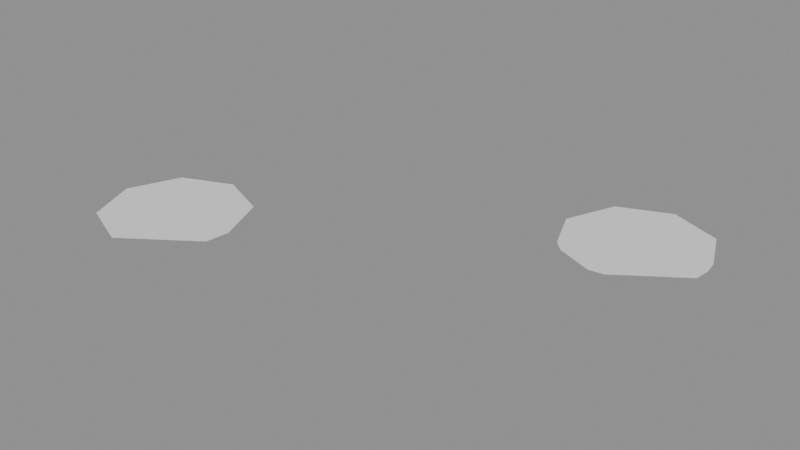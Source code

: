 # Source: Sept_test_1.blend  (saved by Blender 5.2.42; exported with 4.5.12 LTS)
import bpy
from mathutils import Matrix  # noqa: F401  (used for matrix-valued properties, if any)

bpy.ops.wm.read_factory_settings(use_empty=True)
scene = bpy.context.scene
scene.name = 'Scene'

# ---- node groups
ng_geometry_nodes = bpy.data.node_groups.new('Geometry Nodes', 'GeometryNodeTree')
_s = ng_geometry_nodes.interface.new_socket(name='Geometry', in_out='OUTPUT', socket_type='NodeSocketGeometry')
_s = ng_geometry_nodes.interface.new_socket(name='Geometry', in_out='INPUT', socket_type='NodeSocketGeometry')
ng_geometry_nodes.is_modifier = True
_N = ng_geometry_nodes.nodes; _L = ng_geometry_nodes.links
n0 = _N.new('NodeGroupInput'); n0.name = 'Group Input'; n0.location = (-333, 181)
n1 = _N.new('NodeGroupOutput'); n1.name = 'Group Output'; n1.location = (200, 0)
n2 = _N.new('NodeUndefined'); n2.name = 'Mesh Bevel'; n2.location = (-80, 100)
n2.inputs[7].default_value = 0.1
n2.inputs[8].default_value = False
n2.inputs[9].default_value = 0.0
n2.inputs[10].default_value = 1
n2.inputs[11].default_value = 0.5
n3 = _N.new('ShaderNodeValue'); n3.name = 'Value'; n3.location = (-267, -10)
n3.outputs[0].default_value = 0.1
n4 = _N.new('GeometryNodeInputNamedAttribute'); n4.name = 'Named Attribute'; n4.location = (-492, 85)
n4.inputs[0].default_value = 'bevel_weight_edge'
_L.new(n2.outputs[0], n1.inputs[0])
_L.new(n0.outputs[0], n2.inputs[0])
_L.new(n4.outputs[0], n2.inputs[1])
_L.new(n3.outputs[0], n2.inputs[3])
_L.new(n3.outputs[0], n2.inputs[4])
_L.new(n3.outputs[0], n2.inputs[5])
_L.new(n3.outputs[0], n2.inputs[6])
n1.is_active_output = True

# ---- meshes
me_sept_test = bpy.data.meshes.new('Sept_test')
me_sept_test.from_pydata([(0.0, 1.0, 0.0), (-0.7071, 0.7071, 0.0), (-1.0, -4.371e-08, 0.0), (-0.7071, -0.7071, 0.0), (8.742e-08, -1.0, 0.0), (0.9616, -0.3301, 0.0), (1.0, 1.192e-08, 0.0), (0.7071, 0.7071, 0.0), (0.0, 1.192e-08, 0.0)], [], [(8, 6, 5), (4, 8, 5), (3, 8, 4), (0, 7, 6, 8, 3, 2, 1)])
me_sept_test.update()
me_sept_test_mod = bpy.data.meshes.new('Sept_test_mod')
me_sept_test_mod.from_pydata([(0.0, 1.0, 0.0), (-0.7071, 0.7071, 0.0), (-1.0, -4.371e-08, 0.0), (-0.7071, -0.7071, 0.0), (8.742e-08, -1.0, 0.0), (0.9616, -0.3301, 0.0), (1.0, 1.192e-08, 0.0), (0.7071, 0.7071, 0.0), (0.0, 1.192e-08, 0.0)], [], [(8, 6, 5), (4, 8, 5), (3, 8, 4), (0, 7, 6, 8, 3, 2, 1)])
me_sept_test_mod.update()
me_sept_test_001 = bpy.data.meshes.new('Sept_test.001')
me_sept_test_001.from_pydata([(0.0, 1.0, 0.0), (-0.7071, 0.7071, 0.0), (-1.0, -4.371e-08, 0.0), (0.9616, -0.3301, 0.0), (0.7071, 0.7071, 0.0), (-0.7485, -0.6071, 0.0), (-0.6071, -0.7485, 0.0), (-0.1, -0.9586, 0.0), (0.1, -0.9303, 0.0), (0.9884, -0.1, 0.0), (0.9586, 0.1, 0.0), (-0.04142, 0.1, 0.0), (0.1, -0.1, 0.0), (-0.1, -0.2414, 0.0)], [], [(11, 12, 13), (9, 12, 11, 10), (7, 13, 12, 8), (5, 11, 13, 6), (6, 13, 7), (0, 4, 10, 11, 5, 2, 1), (8, 12, 3), (12, 9, 3)])
me_sept_test_001.update()

# ---- objects
ob_test_object = bpy.data.objects.new('test_object', me_sept_test)
ob_modifier_object = bpy.data.objects.new('modifier_object', me_sept_test_mod)
ob_expected_object = bpy.data.objects.new('expected_object', me_sept_test_001)

# ---- transforms, parenting, visibility, modifiers, constraints
ob_test_object.location = (0.0, 0.0, 0.0)
_m = ob_test_object.modifiers.new('GeometryNodes', 'NODES')
_m.node_group = ng_geometry_nodes
ob_modifier_object.location = (-5.0, 0.0, 0.0)
_m = ob_modifier_object.modifiers.new('Bevel', 'BEVEL')
_m.limit_method = 'WEIGHT'
_m.use_clamp_overlap = False
_m.loop_slide = False
ob_expected_object.location = (0.0, 3.0, 0.0)

# ---- collection membership
scene.collection.objects.link(ob_test_object)
scene.collection.objects.link(ob_modifier_object)
scene.collection.objects.link(ob_expected_object)

# ---- scene / render settings (as saved in the file)
scene.frame_start = 1; scene.frame_end = 250; scene.frame_set(1)
scene.render.engine = 'BLENDER_EEVEE_NEXT'
scene.render.bake_bias = 0.0
scene.render.bake_samples = 0
scene.cycles.sampling_pattern = 'TABULATED_SOBOL'
scene.eevee.use_volume_custom_range = False
scene.eevee.fast_gi_thickness_far = 0.0
bpy.context.view_layer.update()

# ---- added for rendering (the .blend has no active camera and no usable light): camera, sun + grey world if the file has none
cam_auto = bpy.data.cameras.new('AutoCamera')
cam_auto.lens = 50.0
cam_auto.sensor_width = 36.0
cam_auto.clip_end = 1000.0
ob_auto_camera = bpy.data.objects.new('AutoCamera', cam_auto)
scene.collection.objects.link(ob_auto_camera)
ob_auto_camera.location = (5.42226, -7.99299, 6.34246)
ob_auto_camera.rotation_euler = (1.09748, -7.21219e-08, 0.694738)
scene.camera = ob_auto_camera
light_auto_sun = bpy.data.lights.new('AutoSun', 'SUN')
light_auto_sun.energy = 3.0
light_auto_sun.angle = 0.0523599
ob_auto_sun = bpy.data.objects.new('AutoSun', light_auto_sun)
scene.collection.objects.link(ob_auto_sun)
ob_auto_sun.rotation_euler = (0.872665, 0.174533, 0.523599)
if scene.world is None:
    world_auto = bpy.data.worlds.new('AutoWorld')
    world_auto.color = (0.3, 0.3, 0.3)
    scene.world = world_auto
bpy.context.view_layer.update()
